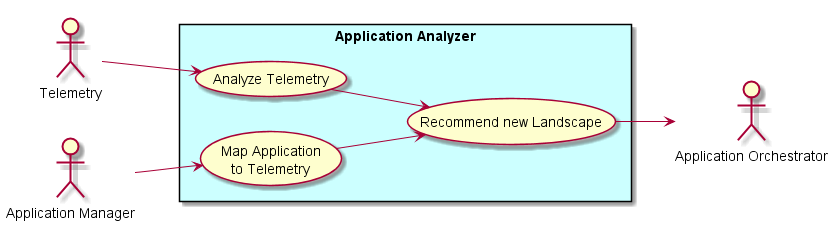

The diagram above was rendered by PlantUML. Its source (embedded in the PNG):
@startuml

left to right direction

actor :Telemetry: as T
actor :Application Orchestrator: as AO
actor :Application Manager: as AM


rectangle "Application Analyzer" #ccffff {
    UseCase UC1 as "Analyze Telemetry"
    UseCase UC2 as "Map Application\nto Telemetry"
    UseCase UC3 as "Recommend new Landscape"
}

T --> UC1
AM --> UC2
UC1 --> UC3
UC2 --> UC3
UC3 --> AO
@enduml